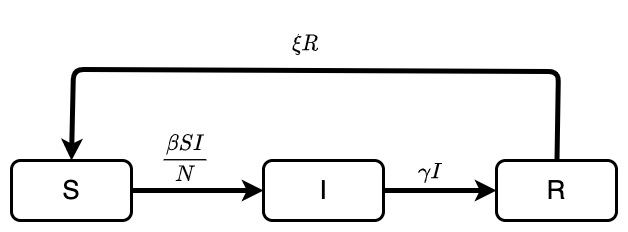

The diagram above was exported from draw.io. Its source (the exported page's mxGraphModel, read from the mxfile embedded in the PNG):
<mxGraphModel dx="1123" dy="1222" grid="0" gridSize="10" guides="1" tooltips="1" connect="1" arrows="1" fold="1" page="1" pageScale="1" pageWidth="1100" pageHeight="850" background="#ffffff" math="1" shadow="0">
  <root>
    <mxCell id="0" />
    <mxCell id="1" parent="0" />
    <mxCell id="6" style="edgeStyle=none;html=1;entryX=0;entryY=0.5;entryDx=0;entryDy=0;fontSize=26;fontColor=#000000;strokeColor=#000000;strokeWidth=5;" parent="1" source="2" target="4" edge="1">
      <mxGeometry relative="1" as="geometry" />
    </mxCell>
    <mxCell id="2" value="&lt;font style=&quot;font-size: 26px;&quot; color=&quot;#000000&quot;&gt;S&lt;/font&gt;" style="whiteSpace=wrap;html=1;fillColor=none;strokeWidth=3;strokeColor=#000000;rounded=1;" parent="1" vertex="1">
      <mxGeometry x="66" y="180" width="120" height="60" as="geometry" />
    </mxCell>
    <mxCell id="7" style="edgeStyle=none;html=1;strokeColor=#000000;strokeWidth=5;fontSize=26;fontColor=#000000;" parent="1" source="4" target="5" edge="1">
      <mxGeometry relative="1" as="geometry" />
    </mxCell>
    <mxCell id="4" value="&lt;span style=&quot;color: rgb(0, 0, 0); font-size: 26px;&quot;&gt;I&lt;/span&gt;" style="whiteSpace=wrap;html=1;fillColor=none;strokeWidth=3;strokeColor=#000000;rounded=1;" parent="1" vertex="1">
      <mxGeometry x="318" y="180" width="120" height="60" as="geometry" />
    </mxCell>
    <mxCell id="8" style="edgeStyle=none;html=1;strokeColor=#000000;strokeWidth=5;fontSize=26;fontColor=#000000;entryX=0.5;entryY=0;entryDx=0;entryDy=0;" parent="1" source="5" target="2" edge="1">
      <mxGeometry relative="1" as="geometry">
        <mxPoint x="611" y="44" as="targetPoint" />
        <Array as="points">
          <mxPoint x="613" y="91" />
          <mxPoint x="128" y="89" />
        </Array>
      </mxGeometry>
    </mxCell>
    <mxCell id="5" value="&lt;span style=&quot;color: rgb(0, 0, 0); font-size: 26px;&quot;&gt;R&lt;/span&gt;" style="whiteSpace=wrap;html=1;fillColor=none;strokeWidth=3;strokeColor=#000000;rounded=1;" parent="1" vertex="1">
      <mxGeometry x="551" y="180" width="120" height="60" as="geometry" />
    </mxCell>
    <mxCell id="9" value="&lt;font style=&quot;font-size: 19px;&quot;&gt;$$\frac{\beta&amp;nbsp; S I}{N}$$&lt;/font&gt;" style="text;strokeColor=none;align=center;fillColor=none;html=1;verticalAlign=middle;whiteSpace=wrap;rounded=0;strokeWidth=3;fontSize=26;fontColor=#000000;" parent="1" vertex="1">
      <mxGeometry x="210" y="162" width="60" height="30" as="geometry" />
    </mxCell>
    <mxCell id="10" value="&lt;font style=&quot;font-size: 19px;&quot;&gt;$$ \gamma I$$&lt;/font&gt;" style="text;strokeColor=none;align=center;fillColor=none;html=1;verticalAlign=middle;whiteSpace=wrap;rounded=0;strokeWidth=3;fontSize=26;fontColor=#000000;" parent="1" vertex="1">
      <mxGeometry x="455" y="174" width="60" height="30" as="geometry" />
    </mxCell>
    <mxCell id="12" value="&lt;font style=&quot;font-size: 19px;&quot;&gt;$$ \xi R$$&lt;/font&gt;" style="text;strokeColor=none;align=center;fillColor=none;html=1;verticalAlign=middle;whiteSpace=wrap;rounded=0;strokeWidth=3;fontSize=26;fontColor=#000000;" parent="1" vertex="1">
      <mxGeometry x="330" y="46" width="60" height="30" as="geometry" />
    </mxCell>
  </root>
</mxGraphModel>